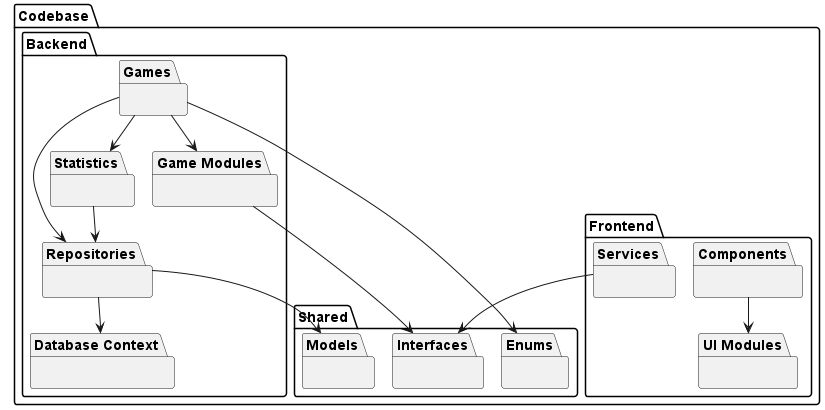

The diagram above was rendered by PlantUML. Its source (embedded in the PNG):
@startuml United Package Diagram
!pragma layout smetana

package "Codebase" {
    
    package "Frontend" {
        package "Components" {}
        package "UI Modules" {}
        package "Services" {}

        
    }

    package "Backend" {
        package "Game Modules" {}
        package "Repositories" {}
        package "Database Context" {}
        package "Statistics" {}
        package "Games" {}
    }

    package "Shared" {
        package "Enums" {}
        package "Interfaces" {}
        package "Models" {}
    }

    "Game Modules" --> "Interfaces"
    "Repositories" --> "Models"
    "Games" --> "Statistics"
    "Games" --> "Game Modules"
    "Games" --> "Repositories" 
    "Services" -->  "Interfaces"
    "Repositories" --> "Database Context"
    "Games" --> "Enums" 
    "Components" --> "UI Modules" 
    "Statistics" --> "Repositories" 
}


@enduml